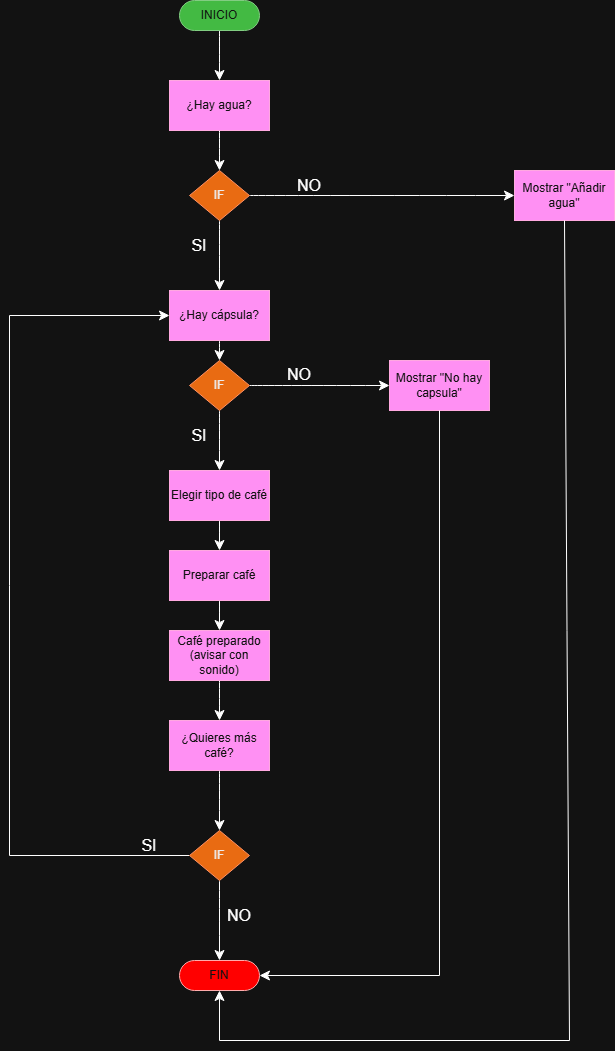

The diagram above was exported from draw.io. Its source (the exported page's mxGraphModel, read from the mxfile embedded in the PNG):
<mxGraphModel dx="613" dy="837" grid="1" gridSize="10" guides="1" tooltips="1" connect="1" arrows="1" fold="1" page="1" pageScale="1" pageWidth="1169" pageHeight="827" math="0" shadow="0">
  <root>
    <mxCell id="0" />
    <mxCell id="1" parent="0" />
    <mxCell id="9DrqE-rwpCYUDdC0epzz-4" value="" style="edgeStyle=none;curved=1;rounded=0;orthogonalLoop=1;jettySize=auto;html=1;fontSize=12;startSize=8;endSize=8;" edge="1" parent="1" source="9DrqE-rwpCYUDdC0epzz-1" target="9DrqE-rwpCYUDdC0epzz-2">
      <mxGeometry relative="1" as="geometry" />
    </mxCell>
    <mxCell id="9DrqE-rwpCYUDdC0epzz-1" value="INICIO" style="html=1;dashed=0;whiteSpace=wrap;shape=mxgraph.dfd.start;fillColor=#008a00;fontColor=#ffffff;strokeColor=#005700;" vertex="1" parent="1">
      <mxGeometry x="250" y="40" width="80" height="30" as="geometry" />
    </mxCell>
    <mxCell id="9DrqE-rwpCYUDdC0epzz-5" value="" style="edgeStyle=none;curved=1;rounded=0;orthogonalLoop=1;jettySize=auto;html=1;fontSize=12;startSize=8;endSize=8;" edge="1" parent="1" source="9DrqE-rwpCYUDdC0epzz-2" target="9DrqE-rwpCYUDdC0epzz-3">
      <mxGeometry relative="1" as="geometry" />
    </mxCell>
    <mxCell id="9DrqE-rwpCYUDdC0epzz-2" value="¿Hay agua?" style="html=1;dashed=0;whiteSpace=wrap;fillColor=#d80073;fontColor=#ffffff;strokeColor=#A50040;" vertex="1" parent="1">
      <mxGeometry x="240" y="120" width="100" height="50" as="geometry" />
    </mxCell>
    <mxCell id="9DrqE-rwpCYUDdC0epzz-7" value="" style="edgeStyle=none;curved=1;rounded=0;orthogonalLoop=1;jettySize=auto;html=1;fontSize=12;startSize=8;endSize=8;" edge="1" parent="1" source="9DrqE-rwpCYUDdC0epzz-3" target="9DrqE-rwpCYUDdC0epzz-6">
      <mxGeometry relative="1" as="geometry" />
    </mxCell>
    <mxCell id="9DrqE-rwpCYUDdC0epzz-11" value="" style="edgeStyle=none;curved=1;rounded=0;orthogonalLoop=1;jettySize=auto;html=1;fontSize=12;startSize=8;endSize=8;" edge="1" parent="1" source="9DrqE-rwpCYUDdC0epzz-3" target="9DrqE-rwpCYUDdC0epzz-10">
      <mxGeometry relative="1" as="geometry" />
    </mxCell>
    <mxCell id="9DrqE-rwpCYUDdC0epzz-3" value="IF" style="shape=rhombus;html=1;dashed=0;whiteSpace=wrap;perimeter=rhombusPerimeter;fillColor=#fa6800;fontColor=#000000;strokeColor=#C73500;" vertex="1" parent="1">
      <mxGeometry x="260" y="210" width="60" height="50" as="geometry" />
    </mxCell>
    <mxCell id="9DrqE-rwpCYUDdC0epzz-9" value="" style="edgeStyle=none;curved=1;rounded=0;orthogonalLoop=1;jettySize=auto;html=1;fontSize=12;startSize=8;endSize=8;" edge="1" parent="1" source="9DrqE-rwpCYUDdC0epzz-6" target="9DrqE-rwpCYUDdC0epzz-8">
      <mxGeometry relative="1" as="geometry" />
    </mxCell>
    <mxCell id="9DrqE-rwpCYUDdC0epzz-20" value="" style="edgeStyle=none;curved=1;rounded=0;orthogonalLoop=1;jettySize=auto;html=1;fontSize=12;startSize=8;endSize=8;exitX=1;exitY=0.5;exitDx=0;exitDy=0;" edge="1" parent="1" source="9DrqE-rwpCYUDdC0epzz-8" target="9DrqE-rwpCYUDdC0epzz-19">
      <mxGeometry relative="1" as="geometry" />
    </mxCell>
    <mxCell id="9DrqE-rwpCYUDdC0epzz-6" value="¿Hay cápsula?" style="html=1;dashed=0;whiteSpace=wrap;fillColor=#d80073;fontColor=#ffffff;strokeColor=#A50040;" vertex="1" parent="1">
      <mxGeometry x="240" y="330" width="100" height="50" as="geometry" />
    </mxCell>
    <mxCell id="9DrqE-rwpCYUDdC0epzz-18" style="edgeStyle=none;curved=1;rounded=0;orthogonalLoop=1;jettySize=auto;html=1;exitX=0.5;exitY=1;exitDx=0;exitDy=0;entryX=0.5;entryY=0;entryDx=0;entryDy=0;fontSize=12;startSize=8;endSize=8;" edge="1" parent="1" source="9DrqE-rwpCYUDdC0epzz-8" target="9DrqE-rwpCYUDdC0epzz-17">
      <mxGeometry relative="1" as="geometry" />
    </mxCell>
    <mxCell id="9DrqE-rwpCYUDdC0epzz-8" value="IF" style="shape=rhombus;html=1;dashed=0;whiteSpace=wrap;perimeter=rhombusPerimeter;fillColor=#fa6800;fontColor=#000000;strokeColor=#C73500;" vertex="1" parent="1">
      <mxGeometry x="260" y="400" width="60" height="50" as="geometry" />
    </mxCell>
    <mxCell id="9DrqE-rwpCYUDdC0epzz-10" value="Mostrar &quot;Añadir agua&quot;" style="html=1;dashed=0;whiteSpace=wrap;fillColor=#d80073;fontColor=#ffffff;strokeColor=#A50040;" vertex="1" parent="1">
      <mxGeometry x="585" y="210" width="100" height="50" as="geometry" />
    </mxCell>
    <mxCell id="9DrqE-rwpCYUDdC0epzz-12" value="NO" style="text;html=1;whiteSpace=wrap;strokeColor=none;fillColor=none;align=center;verticalAlign=middle;rounded=0;fontSize=16;" vertex="1" parent="1">
      <mxGeometry x="350" y="210" width="60" height="30" as="geometry" />
    </mxCell>
    <mxCell id="9DrqE-rwpCYUDdC0epzz-13" value="SI" style="text;html=1;whiteSpace=wrap;strokeColor=none;fillColor=none;align=center;verticalAlign=middle;rounded=0;fontSize=16;" vertex="1" parent="1">
      <mxGeometry x="240" y="270" width="60" height="30" as="geometry" />
    </mxCell>
    <mxCell id="9DrqE-rwpCYUDdC0epzz-15" value="FIN" style="html=1;dashed=0;whiteSpace=wrap;shape=mxgraph.dfd.start;fillColor=light-dark(#e51400, #ff0000);fontColor=#ffffff;strokeColor=#B20000;" vertex="1" parent="1">
      <mxGeometry x="250" y="1000" width="80" height="30" as="geometry" />
    </mxCell>
    <mxCell id="9DrqE-rwpCYUDdC0epzz-16" value="" style="endArrow=classic;html=1;rounded=0;fontSize=12;startSize=8;endSize=8;curved=0;exitX=0.5;exitY=1;exitDx=0;exitDy=0;entryX=0.5;entryY=0.5;entryDx=0;entryDy=15.000000000000002;entryPerimeter=0;" edge="1" parent="1" source="9DrqE-rwpCYUDdC0epzz-10" target="9DrqE-rwpCYUDdC0epzz-15">
      <mxGeometry width="50" height="50" relative="1" as="geometry">
        <mxPoint x="320" y="390" as="sourcePoint" />
        <mxPoint x="370" y="340" as="targetPoint" />
        <Array as="points">
          <mxPoint x="640" y="1080" />
          <mxPoint x="290" y="1080" />
        </Array>
      </mxGeometry>
    </mxCell>
    <mxCell id="9DrqE-rwpCYUDdC0epzz-25" value="" style="edgeStyle=none;curved=1;rounded=0;orthogonalLoop=1;jettySize=auto;html=1;fontSize=12;startSize=8;endSize=8;" edge="1" parent="1" source="9DrqE-rwpCYUDdC0epzz-17" target="9DrqE-rwpCYUDdC0epzz-24">
      <mxGeometry relative="1" as="geometry" />
    </mxCell>
    <mxCell id="9DrqE-rwpCYUDdC0epzz-17" value="Elegir tipo de café" style="html=1;dashed=0;whiteSpace=wrap;fillColor=#d80073;fontColor=#ffffff;strokeColor=#A50040;" vertex="1" parent="1">
      <mxGeometry x="240" y="510" width="100" height="50" as="geometry" />
    </mxCell>
    <mxCell id="9DrqE-rwpCYUDdC0epzz-19" value="Mostrar &quot;No hay capsula&quot;" style="html=1;dashed=0;whiteSpace=wrap;fillColor=#d80073;fontColor=#ffffff;strokeColor=#A50040;" vertex="1" parent="1">
      <mxGeometry x="460" y="400" width="100" height="50" as="geometry" />
    </mxCell>
    <mxCell id="9DrqE-rwpCYUDdC0epzz-21" value="SI" style="text;html=1;whiteSpace=wrap;strokeColor=none;fillColor=none;align=center;verticalAlign=middle;rounded=0;fontSize=16;" vertex="1" parent="1">
      <mxGeometry x="240" y="460" width="60" height="30" as="geometry" />
    </mxCell>
    <mxCell id="9DrqE-rwpCYUDdC0epzz-22" value="NO" style="text;html=1;whiteSpace=wrap;strokeColor=none;fillColor=none;align=center;verticalAlign=middle;rounded=0;fontSize=16;" vertex="1" parent="1">
      <mxGeometry x="280" y="940" width="60" height="30" as="geometry" />
    </mxCell>
    <mxCell id="9DrqE-rwpCYUDdC0epzz-23" style="edgeStyle=none;curved=0;rounded=0;orthogonalLoop=1;jettySize=auto;html=1;exitX=0.5;exitY=1;exitDx=0;exitDy=0;entryX=1;entryY=0.5;entryDx=0;entryDy=0;entryPerimeter=0;fontSize=12;startSize=8;endSize=8;" edge="1" parent="1" source="9DrqE-rwpCYUDdC0epzz-19" target="9DrqE-rwpCYUDdC0epzz-15">
      <mxGeometry relative="1" as="geometry">
        <Array as="points">
          <mxPoint x="510" y="1015" />
        </Array>
      </mxGeometry>
    </mxCell>
    <mxCell id="9DrqE-rwpCYUDdC0epzz-27" value="" style="edgeStyle=none;curved=1;rounded=0;orthogonalLoop=1;jettySize=auto;html=1;fontSize=12;startSize=8;endSize=8;entryX=0.5;entryY=0;entryDx=0;entryDy=0;" edge="1" parent="1" source="9DrqE-rwpCYUDdC0epzz-24" target="9DrqE-rwpCYUDdC0epzz-26">
      <mxGeometry relative="1" as="geometry" />
    </mxCell>
    <mxCell id="9DrqE-rwpCYUDdC0epzz-24" value="Preparar café" style="html=1;dashed=0;whiteSpace=wrap;fillColor=#d80073;fontColor=#ffffff;strokeColor=#A50040;" vertex="1" parent="1">
      <mxGeometry x="240" y="590" width="100" height="50" as="geometry" />
    </mxCell>
    <mxCell id="9DrqE-rwpCYUDdC0epzz-29" value="" style="edgeStyle=none;curved=1;rounded=0;orthogonalLoop=1;jettySize=auto;html=1;fontSize=12;startSize=8;endSize=8;" edge="1" parent="1" source="9DrqE-rwpCYUDdC0epzz-26" target="9DrqE-rwpCYUDdC0epzz-28">
      <mxGeometry relative="1" as="geometry" />
    </mxCell>
    <mxCell id="9DrqE-rwpCYUDdC0epzz-26" value="Café preparado (avisar con sonido)" style="html=1;dashed=0;whiteSpace=wrap;fillColor=#d80073;fontColor=#ffffff;strokeColor=#A50040;" vertex="1" parent="1">
      <mxGeometry x="240" y="670" width="100" height="50" as="geometry" />
    </mxCell>
    <mxCell id="9DrqE-rwpCYUDdC0epzz-31" value="" style="edgeStyle=none;curved=1;rounded=0;orthogonalLoop=1;jettySize=auto;html=1;fontSize=12;startSize=8;endSize=8;" edge="1" parent="1" source="9DrqE-rwpCYUDdC0epzz-28" target="9DrqE-rwpCYUDdC0epzz-30">
      <mxGeometry relative="1" as="geometry" />
    </mxCell>
    <mxCell id="9DrqE-rwpCYUDdC0epzz-28" value="¿Quieres más café?" style="html=1;dashed=0;whiteSpace=wrap;fillColor=#d80073;fontColor=#ffffff;strokeColor=#A50040;" vertex="1" parent="1">
      <mxGeometry x="240" y="760" width="100" height="50" as="geometry" />
    </mxCell>
    <mxCell id="9DrqE-rwpCYUDdC0epzz-32" value="" style="edgeStyle=none;curved=1;rounded=0;orthogonalLoop=1;jettySize=auto;html=1;fontSize=12;startSize=8;endSize=8;" edge="1" parent="1" source="9DrqE-rwpCYUDdC0epzz-30" target="9DrqE-rwpCYUDdC0epzz-15">
      <mxGeometry relative="1" as="geometry" />
    </mxCell>
    <mxCell id="9DrqE-rwpCYUDdC0epzz-33" style="edgeStyle=none;curved=0;rounded=0;orthogonalLoop=1;jettySize=auto;html=1;exitX=0;exitY=0.5;exitDx=0;exitDy=0;entryX=0;entryY=0.5;entryDx=0;entryDy=0;fontSize=12;startSize=8;endSize=8;" edge="1" parent="1" source="9DrqE-rwpCYUDdC0epzz-30" target="9DrqE-rwpCYUDdC0epzz-6">
      <mxGeometry relative="1" as="geometry">
        <Array as="points">
          <mxPoint x="80" y="895" />
          <mxPoint x="80" y="355" />
        </Array>
      </mxGeometry>
    </mxCell>
    <mxCell id="9DrqE-rwpCYUDdC0epzz-30" value="IF" style="shape=rhombus;html=1;dashed=0;whiteSpace=wrap;perimeter=rhombusPerimeter;fillColor=#fa6800;fontColor=#000000;strokeColor=#C73500;" vertex="1" parent="1">
      <mxGeometry x="260" y="870" width="60" height="50" as="geometry" />
    </mxCell>
    <mxCell id="9DrqE-rwpCYUDdC0epzz-34" value="SI" style="text;html=1;whiteSpace=wrap;strokeColor=none;fillColor=none;align=center;verticalAlign=middle;rounded=0;fontSize=16;" vertex="1" parent="1">
      <mxGeometry x="190" y="870" width="60" height="30" as="geometry" />
    </mxCell>
    <mxCell id="9DrqE-rwpCYUDdC0epzz-35" value="NO" style="text;html=1;whiteSpace=wrap;strokeColor=none;fillColor=none;align=center;verticalAlign=middle;rounded=0;fontSize=16;" vertex="1" parent="1">
      <mxGeometry x="340" y="399" width="60" height="30" as="geometry" />
    </mxCell>
  </root>
</mxGraphModel>